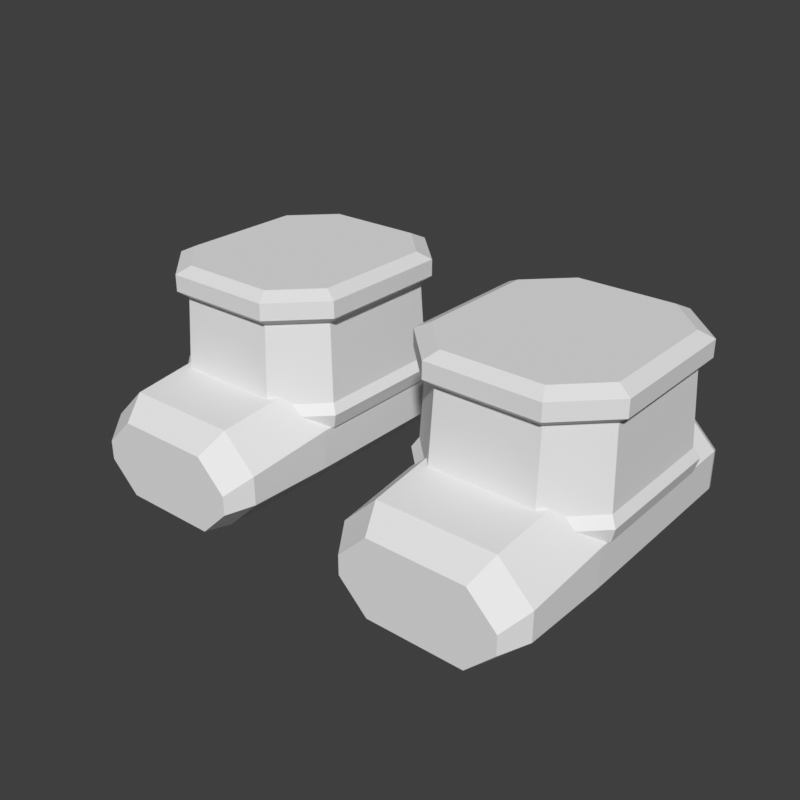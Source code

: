 # Source: feet-boots-greaves-chibi.blend  (saved by Blender 5.2.45; exported with 4.5.12 LTS)
import bpy
from mathutils import Matrix  # noqa: F401  (used for matrix-valued properties, if any)

bpy.ops.wm.read_factory_settings(use_empty=True)
scene = bpy.context.scene
scene.name = 'Scene'

# ---- world
world_preview = bpy.data.worlds.new('Preview'); scene.world = world_preview
world_preview.use_nodes = True; world_preview.node_tree.nodes.clear()
_N = world_preview.node_tree.nodes; _L = world_preview.node_tree.links
n0 = _N.new('ShaderNodeBackground'); n0.name = 'Background'; n0.location = (-200, 100)
n0.inputs[0].default_value = (0.05, 0.05, 0.05, 1.0)
n1 = _N.new('ShaderNodeOutputWorld'); n1.name = 'World Output'; n1.location = (200, 100)
_L.new(n0.outputs[0], n1.inputs[0])
n1.is_active_output = True
world_preview.color = (0.807, 0.807, 0.807)

# ---- meshes
me_part_feet = bpy.data.meshes.new('part_feet')
me_part_feet.from_pydata([(0.24, 0.0902, 0.06), (0.2, 0.1302, 0.06), (0.1, 0.1302, 0.06), (0.06, 0.0902, 0.06), (0.06, -0.0398, 0.06), (0.1, -0.0798, 0.06), (0.2, -0.0798, 0.06), (0.24, -0.0398, 0.06), (0.238, 0.0872, 0.11), (0.198, 0.1272, 0.11), (0.102, 0.1272, 0.11), (0.062, 0.0872, 0.11), (0.062, -0.0368, 0.11), (0.102, -0.0768, 0.11), (0.198, -0.0768, 0.11), (0.238, -0.0368, 0.11), (0.25, 0.0962, 0.075), (0.205, 0.1412, 0.075), (0.095, 0.1412, 0.075), (0.05, 0.0962, 0.075), (0.05, -0.0458, 0.075), (0.095, -0.0908, 0.075), (0.205, -0.0908, 0.075), (0.25, -0.0458, 0.075), (0.254, 0.0982, 0.09), (0.207, 0.1452, 0.09), (0.093, 0.1452, 0.09), (0.046, 0.0982, 0.09), (0.046, -0.0478, 0.09), (0.093, -0.0948, 0.09), (0.207, -0.0948, 0.09), (0.254, -0.0478, 0.09), (0.248, 0.0942, 0.1), (0.204, 0.1382, 0.1), (0.096, 0.1382, 0.1), (0.052, 0.0942, 0.1), (0.052, -0.0438, 0.1), (0.096, -0.0878, 0.1), (0.204, -0.0878, 0.1), (0.248, -0.0438, 0.1), (0.244, 0.0912, 0.18), (0.202, 0.1332, 0.18), (0.098, 0.1332, 0.18), (0.056, 0.0912, 0.18), (0.056, -0.0408, 0.18), (0.098, -0.0828, 0.18), (0.202, -0.0828, 0.18), (0.244, -0.0408, 0.18), (0.254, 0.0962, 0.188), (0.207, 0.1432, 0.188), (0.093, 0.1432, 0.188), (0.046, 0.0962, 0.188), (0.046, -0.0458, 0.188), (0.093, -0.0928, 0.188), (0.207, -0.0928, 0.188), (0.254, -0.0458, 0.188), (0.254, 0.0962, 0.205), (0.207, 0.1432, 0.205), (0.093, 0.1432, 0.205), (0.046, 0.0962, 0.205), (0.046, -0.0458, 0.205), (0.093, -0.0928, 0.205), (0.207, -0.0928, 0.205), (0.254, -0.0458, 0.205), (0.24, 0.0892, 0.212), (0.2, 0.1292, 0.212), (0.1, 0.1292, 0.212), (0.06, 0.0892, 0.212), (0.06, -0.0388, 0.212), (0.1, -0.0788, 0.212), (0.2, -0.0788, 0.212), (0.24, -0.0388, 0.212), (0.244, 0.1552, 0.07), (0.214, 0.1552, 0.1), (0.086, 0.1552, 0.1), (0.056, 0.1552, 0.07), (0.056, 0.1552, 0.03), (0.086, 0.1552, 0.0), (0.214, 0.1552, 0.0), (0.244, 0.1552, 0.03), (0.248, 0.1432, 0.075), (0.213, 0.1432, 0.11), (0.087, 0.1432, 0.11), (0.052, 0.1432, 0.075), (0.052, 0.1432, 0.035), (0.087, 0.1432, 0.0), (0.213, 0.1432, 0.0), (0.248, 0.1432, 0.035), (0.248, -0.0568, 0.075), (0.213, -0.0568, 0.11), (0.087, -0.0568, 0.11), (0.052, -0.0568, 0.075), (0.052, -0.0568, 0.035), (0.087, -0.0568, 0.0), (0.213, -0.0568, 0.0), (0.248, -0.0568, 0.035), (0.245, -0.1468, 0.065), (0.21, -0.1468, 0.1), (0.09, -0.1468, 0.1), (0.055, -0.1468, 0.065), (0.055, -0.1468, 0.035), (0.09, -0.1468, 0.0), (0.21, -0.1468, 0.0), (0.245, -0.1468, 0.035), (0.23, -0.1718, 0.05), (0.2, -0.1718, 0.08), (0.1, -0.1718, 0.08), (0.07, -0.1718, 0.05), (0.07, -0.1718, 0.03), (0.1, -0.1718, 0.0), (0.2, -0.1718, 0.0), (0.23, -0.1718, 0.03), (-0.24, 0.0902, 0.06), (-0.2, 0.1302, 0.06), (-0.198, 0.1272, 0.11), (-0.238, 0.0872, 0.11), (-0.1, 0.1302, 0.06), (-0.102, 0.1272, 0.11), (-0.06, 0.0902, 0.06), (-0.062, 0.0872, 0.11), (-0.06, -0.0398, 0.06), (-0.062, -0.0368, 0.11), (-0.1, -0.0798, 0.06), (-0.102, -0.0768, 0.11), (-0.2, -0.0798, 0.06), (-0.198, -0.0768, 0.11), (-0.24, -0.0398, 0.06), (-0.238, -0.0368, 0.11), (-0.25, 0.0962, 0.075), (-0.205, 0.1412, 0.075), (-0.207, 0.1452, 0.09), (-0.254, 0.0982, 0.09), (-0.095, 0.1412, 0.075), (-0.093, 0.1452, 0.09), (-0.05, 0.0962, 0.075), (-0.046, 0.0982, 0.09), (-0.05, -0.0458, 0.075), (-0.046, -0.0478, 0.09), (-0.095, -0.0908, 0.075), (-0.093, -0.0948, 0.09), (-0.205, -0.0908, 0.075), (-0.207, -0.0948, 0.09), (-0.25, -0.0458, 0.075), (-0.254, -0.0478, 0.09), (-0.204, 0.1382, 0.1), (-0.248, 0.0942, 0.1), (-0.096, 0.1382, 0.1), (-0.052, 0.0942, 0.1), (-0.052, -0.0438, 0.1), (-0.096, -0.0878, 0.1), (-0.204, -0.0878, 0.1), (-0.248, -0.0438, 0.1), (-0.202, 0.1332, 0.18), (-0.244, 0.0912, 0.18), (-0.098, 0.1332, 0.18), (-0.056, 0.0912, 0.18), (-0.056, -0.0408, 0.18), (-0.098, -0.0828, 0.18), (-0.202, -0.0828, 0.18), (-0.244, -0.0408, 0.18), (-0.207, 0.1432, 0.188), (-0.254, 0.0962, 0.188), (-0.093, 0.1432, 0.188), (-0.046, 0.0962, 0.188), (-0.046, -0.0458, 0.188), (-0.093, -0.0928, 0.188), (-0.207, -0.0928, 0.188), (-0.254, -0.0458, 0.188), (-0.207, 0.1432, 0.205), (-0.254, 0.0962, 0.205), (-0.093, 0.1432, 0.205), (-0.046, 0.0962, 0.205), (-0.046, -0.0458, 0.205), (-0.093, -0.0928, 0.205), (-0.207, -0.0928, 0.205), (-0.254, -0.0458, 0.205), (-0.2, 0.1292, 0.212), (-0.24, 0.0892, 0.212), (-0.1, 0.1292, 0.212), (-0.06, 0.0892, 0.212), (-0.06, -0.0388, 0.212), (-0.1, -0.0788, 0.212), (-0.2, -0.0788, 0.212), (-0.24, -0.0388, 0.212), (-0.244, 0.1552, 0.07), (-0.214, 0.1552, 0.1), (-0.213, 0.1432, 0.11), (-0.248, 0.1432, 0.075), (-0.086, 0.1552, 0.1), (-0.087, 0.1432, 0.11), (-0.056, 0.1552, 0.07), (-0.052, 0.1432, 0.075), (-0.056, 0.1552, 0.03), (-0.052, 0.1432, 0.035), (-0.086, 0.1552, 0.0), (-0.087, 0.1432, 0.0), (-0.214, 0.1552, 0.0), (-0.213, 0.1432, 0.0), (-0.244, 0.1552, 0.03), (-0.248, 0.1432, 0.035), (-0.213, -0.0568, 0.11), (-0.248, -0.0568, 0.075), (-0.087, -0.0568, 0.11), (-0.052, -0.0568, 0.075), (-0.052, -0.0568, 0.035), (-0.087, -0.0568, 0.0), (-0.213, -0.0568, 0.0), (-0.248, -0.0568, 0.035), (-0.21, -0.1468, 0.1), (-0.245, -0.1468, 0.065), (-0.09, -0.1468, 0.1), (-0.055, -0.1468, 0.065), (-0.055, -0.1468, 0.035), (-0.09, -0.1468, 0.0), (-0.21, -0.1468, 0.0), (-0.245, -0.1468, 0.035), (-0.2, -0.1718, 0.08), (-0.23, -0.1718, 0.05), (-0.1, -0.1718, 0.08), (-0.07, -0.1718, 0.05), (-0.07, -0.1718, 0.03), (-0.1, -0.1718, 0.0), (-0.2, -0.1718, 0.0), (-0.23, -0.1718, 0.03)], [], [(0, 1, 9, 8), (1, 2, 10, 9), (2, 3, 11, 10), (3, 4, 12, 11), (4, 5, 13, 12), (5, 6, 14, 13), (6, 7, 15, 14), (7, 0, 8, 15), (7, 6, 5, 4), (7, 4, 3, 2), (7, 2, 1, 0), (8, 9, 10, 11), (8, 11, 12, 13), (8, 13, 14, 15), (16, 17, 25, 24), (17, 18, 26, 25), (18, 19, 27, 26), (19, 20, 28, 27), (20, 21, 29, 28), (21, 22, 30, 29), (22, 23, 31, 30), (23, 16, 24, 31), (24, 25, 33, 32), (25, 26, 34, 33), (26, 27, 35, 34), (27, 28, 36, 35), (28, 29, 37, 36), (29, 30, 38, 37), (30, 31, 39, 38), (31, 24, 32, 39), (32, 33, 41, 40), (33, 34, 42, 41), (34, 35, 43, 42), (35, 36, 44, 43), (36, 37, 45, 44), (37, 38, 46, 45), (38, 39, 47, 46), (39, 32, 40, 47), (40, 41, 49, 48), (41, 42, 50, 49), (42, 43, 51, 50), (43, 44, 52, 51), (44, 45, 53, 52), (45, 46, 54, 53), (46, 47, 55, 54), (47, 40, 48, 55), (48, 49, 57, 56), (49, 50, 58, 57), (50, 51, 59, 58), (51, 52, 60, 59), (52, 53, 61, 60), (53, 54, 62, 61), (54, 55, 63, 62), (55, 48, 56, 63), (56, 57, 65, 64), (57, 58, 66, 65), (58, 59, 67, 66), (59, 60, 68, 67), (60, 61, 69, 68), (61, 62, 70, 69), (62, 63, 71, 70), (63, 56, 64, 71), (23, 22, 21, 20), (23, 20, 19, 18), (23, 18, 17, 16), (64, 65, 66, 67), (64, 67, 68, 69), (64, 69, 70, 71), (72, 73, 81, 80), (73, 74, 82, 81), (74, 75, 83, 82), (75, 76, 84, 83), (76, 77, 85, 84), (77, 78, 86, 85), (78, 79, 87, 86), (79, 72, 80, 87), (80, 81, 89, 88), (81, 82, 90, 89), (82, 83, 91, 90), (83, 84, 92, 91), (84, 85, 93, 92), (85, 86, 94, 93), (86, 87, 95, 94), (87, 80, 88, 95), (88, 89, 97, 96), (89, 90, 98, 97), (90, 91, 99, 98), (91, 92, 100, 99), (92, 93, 101, 100), (93, 94, 102, 101), (94, 95, 103, 102), (95, 88, 96, 103), (96, 97, 105, 104), (97, 98, 106, 105), (98, 99, 107, 106), (99, 100, 108, 107), (100, 101, 109, 108), (101, 102, 110, 109), (102, 103, 111, 110), (103, 96, 104, 111), (79, 78, 77, 76), (79, 76, 75, 74), (79, 74, 73, 72), (104, 105, 106, 107), (104, 107, 108, 109), (104, 109, 110, 111), (112, 115, 114, 113), (113, 114, 117, 116), (116, 117, 119, 118), (118, 119, 121, 120), (120, 121, 123, 122), (122, 123, 125, 124), (124, 125, 127, 126), (126, 127, 115, 112), (126, 120, 122, 124), (126, 116, 118, 120), (126, 112, 113, 116), (115, 119, 117, 114), (115, 123, 121, 119), (115, 127, 125, 123), (128, 131, 130, 129), (129, 130, 133, 132), (132, 133, 135, 134), (134, 135, 137, 136), (136, 137, 139, 138), (138, 139, 141, 140), (140, 141, 143, 142), (142, 143, 131, 128), (131, 145, 144, 130), (130, 144, 146, 133), (133, 146, 147, 135), (135, 147, 148, 137), (137, 148, 149, 139), (139, 149, 150, 141), (141, 150, 151, 143), (143, 151, 145, 131), (145, 153, 152, 144), (144, 152, 154, 146), (146, 154, 155, 147), (147, 155, 156, 148), (148, 156, 157, 149), (149, 157, 158, 150), (150, 158, 159, 151), (151, 159, 153, 145), (153, 161, 160, 152), (152, 160, 162, 154), (154, 162, 163, 155), (155, 163, 164, 156), (156, 164, 165, 157), (157, 165, 166, 158), (158, 166, 167, 159), (159, 167, 161, 153), (161, 169, 168, 160), (160, 168, 170, 162), (162, 170, 171, 163), (163, 171, 172, 164), (164, 172, 173, 165), (165, 173, 174, 166), (166, 174, 175, 167), (167, 175, 169, 161), (169, 177, 176, 168), (168, 176, 178, 170), (170, 178, 179, 171), (171, 179, 180, 172), (172, 180, 181, 173), (173, 181, 182, 174), (174, 182, 183, 175), (175, 183, 177, 169), (142, 136, 138, 140), (142, 132, 134, 136), (142, 128, 129, 132), (177, 179, 178, 176), (177, 181, 180, 179), (177, 183, 182, 181), (184, 187, 186, 185), (185, 186, 189, 188), (188, 189, 191, 190), (190, 191, 193, 192), (192, 193, 195, 194), (194, 195, 197, 196), (196, 197, 199, 198), (198, 199, 187, 184), (187, 201, 200, 186), (186, 200, 202, 189), (189, 202, 203, 191), (191, 203, 204, 193), (193, 204, 205, 195), (195, 205, 206, 197), (197, 206, 207, 199), (199, 207, 201, 187), (201, 209, 208, 200), (200, 208, 210, 202), (202, 210, 211, 203), (203, 211, 212, 204), (204, 212, 213, 205), (205, 213, 214, 206), (206, 214, 215, 207), (207, 215, 209, 201), (209, 217, 216, 208), (208, 216, 218, 210), (210, 218, 219, 211), (211, 219, 220, 212), (212, 220, 221, 213), (213, 221, 222, 214), (214, 222, 223, 215), (215, 223, 217, 209), (198, 192, 194, 196), (198, 188, 190, 192), (198, 184, 185, 188), (217, 219, 218, 216), (217, 221, 220, 219), (217, 223, 222, 221)])
me_part_feet.update()

# ---- objects
ob_part_feet = bpy.data.objects.new('part_feet', me_part_feet)

# ---- transforms, parenting, visibility, modifiers, constraints
ob_part_feet.location = (0.0, 0.0, 0.0)

# ---- collection membership
scene.collection.objects.link(ob_part_feet)

# ---- scene / render settings (as saved in the file)
scene.frame_start = 1; scene.frame_end = 250; scene.frame_set(1)
scene.render.engine = 'BLENDER_WORKBENCH'
scene.render.image_settings.color_mode = 'RGB'
scene.render.resolution_x = 384
scene.render.resolution_y = 384
scene.render.fps = 30
scene.render.bake_bias = 0.0
scene.render.bake_samples = 0
scene.render.compositor_device = 'GPU'
scene.eevee.use_volume_custom_range = False
scene.eevee.fast_gi_thickness_near = 0.1
scene.eevee.fast_gi_thickness_far = 0.0
scene.eevee.ray_tracing_options.screen_trace_thickness = 0.1
scene.view_settings.view_transform = 'Standard'
bpy.context.view_layer.update()

# ---- added for rendering (the .blend has no active camera and no usable light): camera, sun
cam_auto = bpy.data.cameras.new('AutoCamera')
cam_auto.lens = 50.0
cam_auto.sensor_width = 36.0
cam_auto.clip_end = 1000.0
ob_auto_camera = bpy.data.objects.new('AutoCamera', cam_auto)
scene.collection.objects.link(ob_auto_camera)
ob_auto_camera.location = (0.592387, -0.719165, 0.57991)
ob_auto_camera.rotation_euler = (1.09748, -7.21219e-08, 0.694738)
scene.camera = ob_auto_camera
light_auto_sun = bpy.data.lights.new('AutoSun', 'SUN')
light_auto_sun.energy = 3.0
light_auto_sun.angle = 0.0523599
ob_auto_sun = bpy.data.objects.new('AutoSun', light_auto_sun)
scene.collection.objects.link(ob_auto_sun)
ob_auto_sun.rotation_euler = (0.872665, 0.174533, 0.523599)
bpy.context.view_layer.update()
